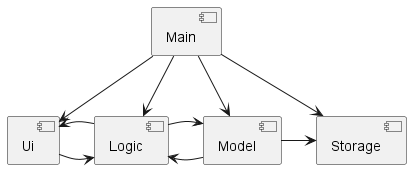

The diagram above was rendered by PlantUML. Its source (embedded in the PNG):
@startuml
[Main]
[Ui]
[Logic]
[Model]
[Storage]

Main --> Ui
Main --> Logic
Main --> Model
Main --> Storage

Ui -> Logic
Logic -> Ui
Model -> Logic



Logic -> Model

Model -> Storage
@enduml